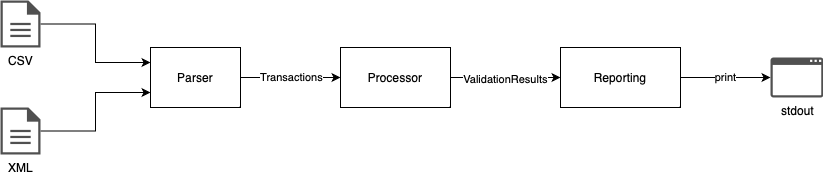

The diagram above was exported from draw.io. Its source (the exported page's mxGraphModel, read from the mxfile embedded in the PNG):
<mxGraphModel dx="1026" dy="720" grid="1" gridSize="10" guides="1" tooltips="1" connect="1" arrows="1" fold="1" page="1" pageScale="1" pageWidth="1100" pageHeight="850" math="0" shadow="0">
  <root>
    <mxCell id="0" />
    <mxCell id="1" parent="0" />
    <mxCell id="9xLtU3HJdtNyUqyKymO8-4" style="edgeStyle=orthogonalEdgeStyle;rounded=0;orthogonalLoop=1;jettySize=auto;html=1;entryX=0;entryY=0.5;entryDx=0;entryDy=0;" edge="1" parent="1" source="9xLtU3HJdtNyUqyKymO8-1" target="9xLtU3HJdtNyUqyKymO8-2">
      <mxGeometry relative="1" as="geometry" />
    </mxCell>
    <mxCell id="9xLtU3HJdtNyUqyKymO8-12" value="Transactions" style="edgeLabel;html=1;align=center;verticalAlign=middle;resizable=0;points=[];" vertex="1" connectable="0" parent="9xLtU3HJdtNyUqyKymO8-4">
      <mxGeometry y="1" relative="1" as="geometry">
        <mxPoint as="offset" />
      </mxGeometry>
    </mxCell>
    <mxCell id="9xLtU3HJdtNyUqyKymO8-1" value="Parser" style="rounded=0;whiteSpace=wrap;html=1;" vertex="1" parent="1">
      <mxGeometry x="300" y="170" width="90" height="60" as="geometry" />
    </mxCell>
    <mxCell id="9xLtU3HJdtNyUqyKymO8-5" style="edgeStyle=orthogonalEdgeStyle;rounded=0;orthogonalLoop=1;jettySize=auto;html=1;" edge="1" parent="1" source="9xLtU3HJdtNyUqyKymO8-2" target="9xLtU3HJdtNyUqyKymO8-3">
      <mxGeometry relative="1" as="geometry" />
    </mxCell>
    <mxCell id="9xLtU3HJdtNyUqyKymO8-13" value="ValidationResults" style="edgeLabel;html=1;align=center;verticalAlign=middle;resizable=0;points=[];" vertex="1" connectable="0" parent="9xLtU3HJdtNyUqyKymO8-5">
      <mxGeometry x="-0.02" y="-1" relative="1" as="geometry">
        <mxPoint as="offset" />
      </mxGeometry>
    </mxCell>
    <mxCell id="9xLtU3HJdtNyUqyKymO8-2" value="Processor" style="rounded=0;whiteSpace=wrap;html=1;" vertex="1" parent="1">
      <mxGeometry x="490" y="170" width="110" height="60" as="geometry" />
    </mxCell>
    <mxCell id="9xLtU3HJdtNyUqyKymO8-11" value="print" style="edgeStyle=orthogonalEdgeStyle;rounded=0;orthogonalLoop=1;jettySize=auto;html=1;exitX=1;exitY=0.5;exitDx=0;exitDy=0;" edge="1" parent="1" source="9xLtU3HJdtNyUqyKymO8-3" target="9xLtU3HJdtNyUqyKymO8-10">
      <mxGeometry relative="1" as="geometry" />
    </mxCell>
    <mxCell id="9xLtU3HJdtNyUqyKymO8-3" value="Reporting" style="rounded=0;whiteSpace=wrap;html=1;" vertex="1" parent="1">
      <mxGeometry x="710" y="170" width="120" height="60" as="geometry" />
    </mxCell>
    <mxCell id="9xLtU3HJdtNyUqyKymO8-8" style="edgeStyle=orthogonalEdgeStyle;rounded=0;orthogonalLoop=1;jettySize=auto;html=1;entryX=0;entryY=0.25;entryDx=0;entryDy=0;" edge="1" parent="1" source="9xLtU3HJdtNyUqyKymO8-6" target="9xLtU3HJdtNyUqyKymO8-1">
      <mxGeometry relative="1" as="geometry" />
    </mxCell>
    <mxCell id="9xLtU3HJdtNyUqyKymO8-6" value="CSV" style="sketch=0;pointerEvents=1;shadow=0;dashed=0;html=1;strokeColor=none;fillColor=#505050;labelPosition=center;verticalLabelPosition=bottom;verticalAlign=top;outlineConnect=0;align=center;shape=mxgraph.office.concepts.document;" vertex="1" parent="1">
      <mxGeometry x="150" y="123" width="40" height="47" as="geometry" />
    </mxCell>
    <mxCell id="9xLtU3HJdtNyUqyKymO8-9" style="edgeStyle=orthogonalEdgeStyle;rounded=0;orthogonalLoop=1;jettySize=auto;html=1;entryX=0;entryY=0.75;entryDx=0;entryDy=0;" edge="1" parent="1" source="9xLtU3HJdtNyUqyKymO8-7" target="9xLtU3HJdtNyUqyKymO8-1">
      <mxGeometry relative="1" as="geometry" />
    </mxCell>
    <mxCell id="9xLtU3HJdtNyUqyKymO8-7" value="XML" style="sketch=0;pointerEvents=1;shadow=0;dashed=0;html=1;strokeColor=none;fillColor=#505050;labelPosition=center;verticalLabelPosition=bottom;verticalAlign=top;outlineConnect=0;align=center;shape=mxgraph.office.concepts.document;" vertex="1" parent="1">
      <mxGeometry x="150" y="230" width="40" height="47" as="geometry" />
    </mxCell>
    <mxCell id="9xLtU3HJdtNyUqyKymO8-10" value="stdout" style="sketch=0;pointerEvents=1;shadow=0;dashed=0;html=1;strokeColor=none;fillColor=#505050;labelPosition=center;verticalLabelPosition=bottom;verticalAlign=top;outlineConnect=0;align=center;shape=mxgraph.office.concepts.application_generic;" vertex="1" parent="1">
      <mxGeometry x="920" y="180" width="53" height="40" as="geometry" />
    </mxCell>
  </root>
</mxGraphModel>